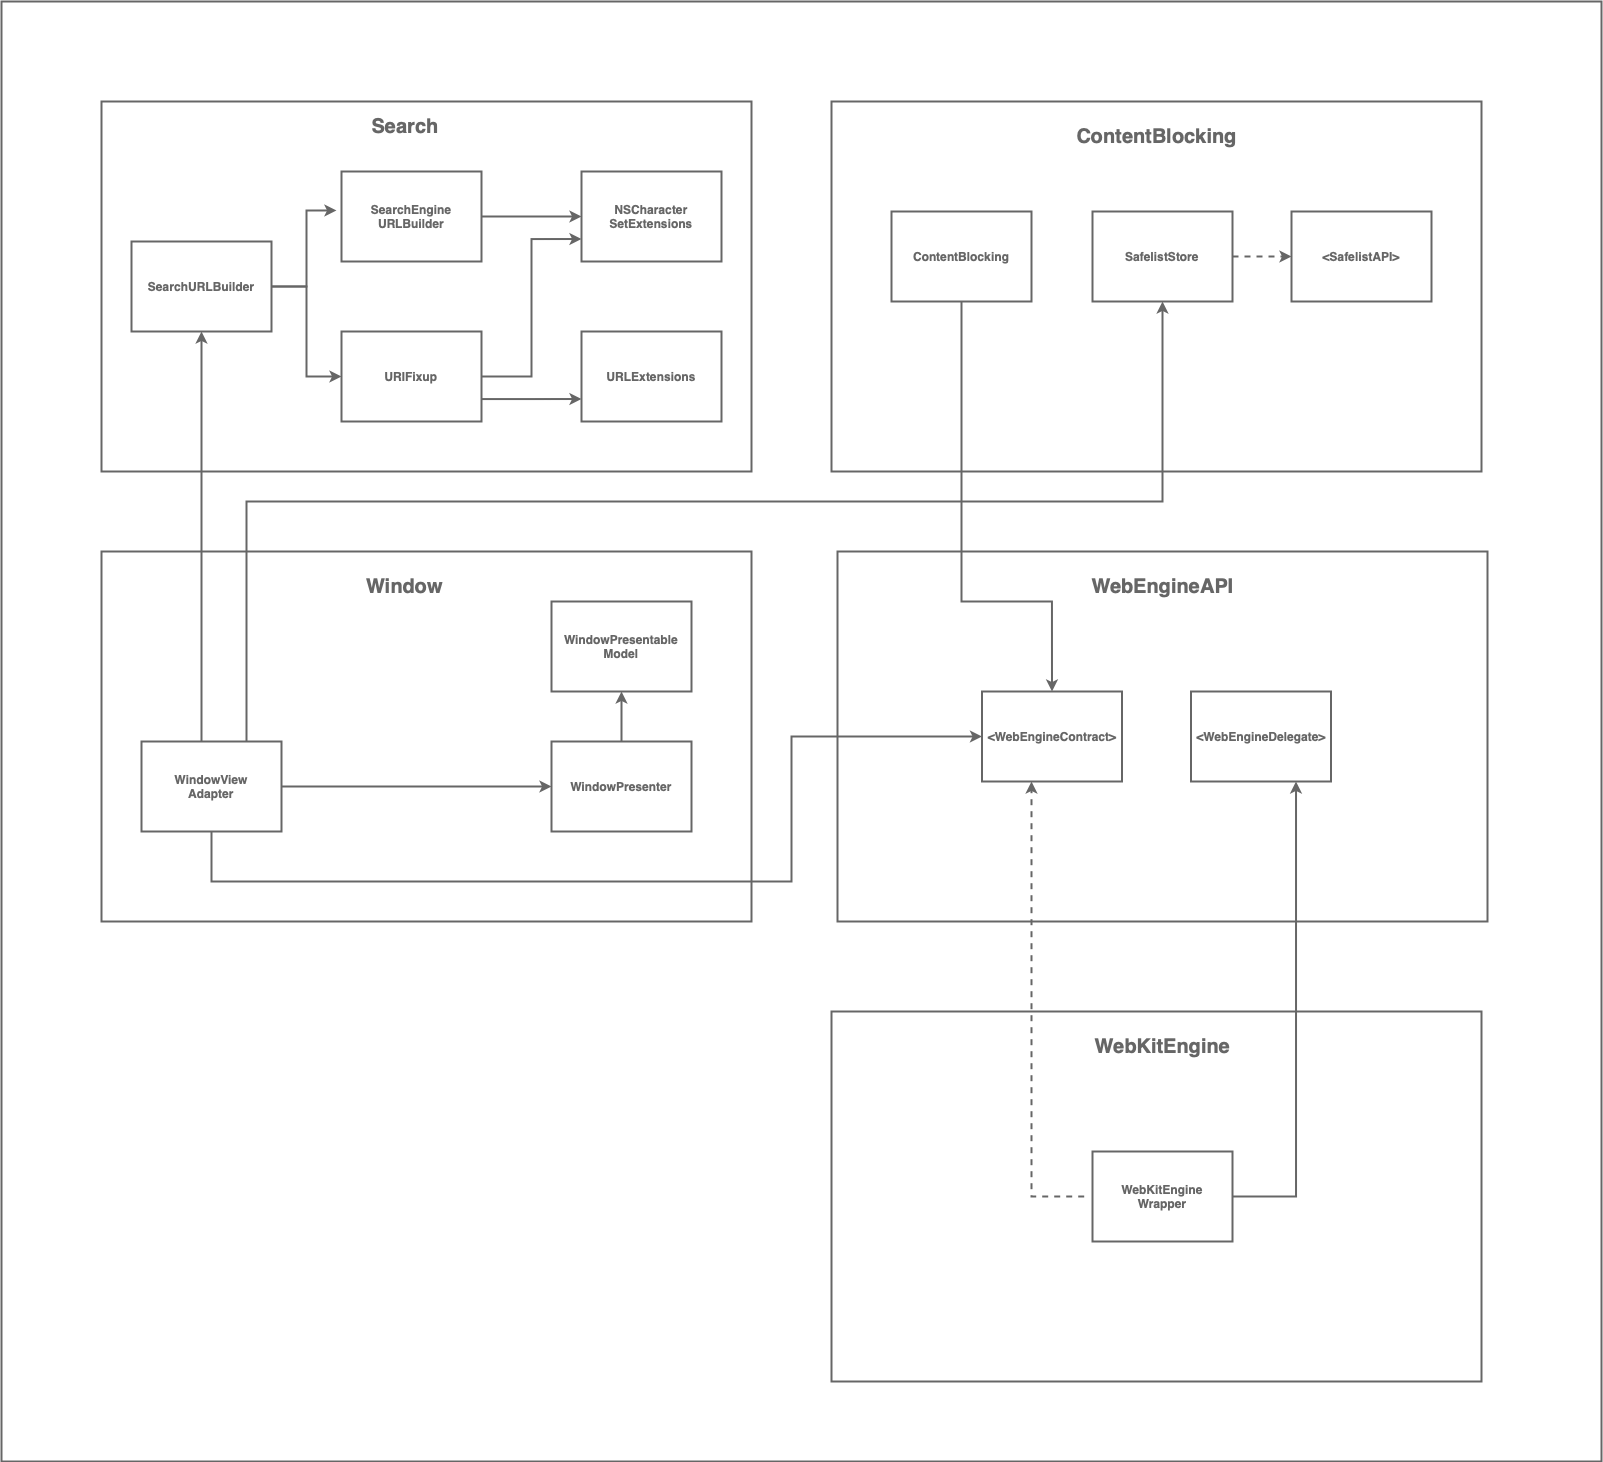

The diagram above was exported from draw.io. Its source (the exported page's mxGraphModel, read from the mxfile embedded in the PNG):
<mxGraphModel dx="1577" dy="976" grid="1" gridSize="10" guides="1" tooltips="1" connect="1" arrows="1" fold="1" page="1" pageScale="1" pageWidth="827" pageHeight="1169" math="0" shadow="0">
  <root>
    <mxCell id="0" />
    <mxCell id="1" parent="0" />
    <mxCell id="2" value="" style="rounded=0;whiteSpace=wrap;html=1;fillColor=none;strokeWidth=2;strokeColor=#999999;fontColor=#999999;" vertex="1" parent="1">
      <mxGeometry x="10" y="70" width="1600" height="1460" as="geometry" />
    </mxCell>
    <mxCell id="3" value="" style="rounded=0;whiteSpace=wrap;html=1;fillColor=none;strokeWidth=2;strokeColor=#999999;fontColor=#999999;" vertex="1" parent="1">
      <mxGeometry x="110" y="170" width="650" height="370" as="geometry" />
    </mxCell>
    <mxCell id="4" value="Search" style="text;html=1;align=center;verticalAlign=middle;whiteSpace=wrap;rounded=0;fontColor=#999999;fontStyle=1;fontSize=20;" vertex="1" parent="1">
      <mxGeometry x="384" y="180" width="60" height="30" as="geometry" />
    </mxCell>
    <mxCell id="5" style="edgeStyle=orthogonalEdgeStyle;rounded=0;orthogonalLoop=1;jettySize=auto;html=1;entryX=0;entryY=0.5;entryDx=0;entryDy=0;strokeWidth=2;strokeColor=#999999;" edge="1" source="6" target="11" parent="1">
      <mxGeometry relative="1" as="geometry" />
    </mxCell>
    <mxCell id="6" value="&lt;font color=&quot;#999999&quot;&gt;&lt;b&gt;SearchURLBuilder&lt;/b&gt;&lt;/font&gt;" style="rounded=0;whiteSpace=wrap;html=1;fillColor=none;strokeColor=#999999;strokeWidth=2;" vertex="1" parent="1">
      <mxGeometry x="140" y="310" width="140" height="90" as="geometry" />
    </mxCell>
    <mxCell id="7" style="edgeStyle=orthogonalEdgeStyle;rounded=0;orthogonalLoop=1;jettySize=auto;html=1;entryX=0;entryY=0.5;entryDx=0;entryDy=0;strokeWidth=2;strokeColor=#999999;" edge="1" source="8" target="12" parent="1">
      <mxGeometry relative="1" as="geometry" />
    </mxCell>
    <mxCell id="8" value="&lt;font color=&quot;#999999&quot;&gt;&lt;b&gt;SearchEngine&lt;/b&gt;&lt;/font&gt;&lt;div&gt;&lt;font color=&quot;#999999&quot;&gt;&lt;b&gt;URLBuilder&lt;/b&gt;&lt;/font&gt;&lt;/div&gt;" style="rounded=0;whiteSpace=wrap;html=1;fillColor=none;strokeColor=#999999;strokeWidth=2;" vertex="1" parent="1">
      <mxGeometry x="350" y="240" width="140" height="90" as="geometry" />
    </mxCell>
    <mxCell id="9" style="edgeStyle=orthogonalEdgeStyle;rounded=0;orthogonalLoop=1;jettySize=auto;html=1;entryX=0;entryY=0.75;entryDx=0;entryDy=0;strokeWidth=2;strokeColor=#999999;" edge="1" source="11" target="12" parent="1">
      <mxGeometry relative="1" as="geometry" />
    </mxCell>
    <mxCell id="10" style="edgeStyle=orthogonalEdgeStyle;rounded=0;orthogonalLoop=1;jettySize=auto;html=1;entryX=0;entryY=0.75;entryDx=0;entryDy=0;strokeWidth=2;strokeColor=#999999;" edge="1" source="11" target="13" parent="1">
      <mxGeometry relative="1" as="geometry">
        <Array as="points">
          <mxPoint x="540" y="468" />
        </Array>
      </mxGeometry>
    </mxCell>
    <mxCell id="11" value="&lt;font color=&quot;#999999&quot;&gt;&lt;span style=&quot;caret-color: rgb(153, 153, 153);&quot;&gt;&lt;b&gt;URIFixup&lt;/b&gt;&lt;/span&gt;&lt;/font&gt;" style="rounded=0;whiteSpace=wrap;html=1;fillColor=none;strokeColor=#999999;strokeWidth=2;" vertex="1" parent="1">
      <mxGeometry x="350" y="400" width="140" height="90" as="geometry" />
    </mxCell>
    <mxCell id="12" value="&lt;font color=&quot;#999999&quot;&gt;&lt;span style=&quot;caret-color: rgb(153, 153, 153);&quot;&gt;&lt;b&gt;NSCharacter&lt;/b&gt;&lt;/span&gt;&lt;/font&gt;&lt;div&gt;&lt;b style=&quot;caret-color: rgb(153, 153, 153); color: rgb(153, 153, 153);&quot;&gt;SetExtensions&lt;/b&gt;&lt;/div&gt;" style="rounded=0;whiteSpace=wrap;html=1;fillColor=none;strokeColor=#999999;strokeWidth=2;" vertex="1" parent="1">
      <mxGeometry x="590" y="240" width="140" height="90" as="geometry" />
    </mxCell>
    <mxCell id="13" value="&lt;font color=&quot;#999999&quot;&gt;&lt;span style=&quot;caret-color: rgb(153, 153, 153);&quot;&gt;&lt;b&gt;URLExtensions&lt;/b&gt;&lt;/span&gt;&lt;/font&gt;" style="rounded=0;whiteSpace=wrap;html=1;fillColor=none;strokeColor=#999999;strokeWidth=2;" vertex="1" parent="1">
      <mxGeometry x="590" y="400" width="140" height="90" as="geometry" />
    </mxCell>
    <mxCell id="14" style="edgeStyle=orthogonalEdgeStyle;rounded=0;orthogonalLoop=1;jettySize=auto;html=1;entryX=-0.036;entryY=0.433;entryDx=0;entryDy=0;entryPerimeter=0;strokeWidth=2;strokeColor=#999999;" edge="1" source="6" target="8" parent="1">
      <mxGeometry relative="1" as="geometry" />
    </mxCell>
    <mxCell id="15" value="" style="rounded=0;whiteSpace=wrap;html=1;fillColor=none;strokeWidth=2;strokeColor=#999999;fontColor=#999999;" vertex="1" parent="1">
      <mxGeometry x="840" y="170" width="650" height="370" as="geometry" />
    </mxCell>
    <mxCell id="16" value="ContentBlocking" style="text;html=1;align=center;verticalAlign=middle;whiteSpace=wrap;rounded=0;fontColor=#999999;fontStyle=1;fontSize=20;" vertex="1" parent="1">
      <mxGeometry x="1072.5" y="190" width="185" height="30" as="geometry" />
    </mxCell>
    <mxCell id="17" style="edgeStyle=orthogonalEdgeStyle;rounded=0;orthogonalLoop=1;jettySize=auto;html=1;entryX=0.5;entryY=0;entryDx=0;entryDy=0;strokeWidth=2;strokeColor=#999999;" edge="1" source="18" target="34" parent="1">
      <mxGeometry relative="1" as="geometry">
        <Array as="points">
          <mxPoint x="970" y="670" />
          <mxPoint x="1060" y="670" />
        </Array>
      </mxGeometry>
    </mxCell>
    <mxCell id="18" value="&lt;font color=&quot;#999999&quot;&gt;&lt;span style=&quot;caret-color: rgb(153, 153, 153);&quot;&gt;&lt;b&gt;ContentBlocking&lt;/b&gt;&lt;/span&gt;&lt;/font&gt;" style="rounded=0;whiteSpace=wrap;html=1;fillColor=none;strokeColor=#999999;strokeWidth=2;" vertex="1" parent="1">
      <mxGeometry x="900" y="280" width="140" height="90" as="geometry" />
    </mxCell>
    <mxCell id="19" style="edgeStyle=orthogonalEdgeStyle;rounded=0;orthogonalLoop=1;jettySize=auto;html=1;entryX=0;entryY=0.5;entryDx=0;entryDy=0;strokeWidth=2;dashed=1;strokeColor=#999999;" edge="1" source="20" target="21" parent="1">
      <mxGeometry relative="1" as="geometry" />
    </mxCell>
    <mxCell id="20" value="&lt;font color=&quot;#999999&quot;&gt;&lt;span style=&quot;caret-color: rgb(153, 153, 153);&quot;&gt;&lt;b&gt;SafelistStore&lt;/b&gt;&lt;/span&gt;&lt;/font&gt;" style="rounded=0;whiteSpace=wrap;html=1;fillColor=none;strokeColor=#999999;strokeWidth=2;" vertex="1" parent="1">
      <mxGeometry x="1101" y="280" width="140" height="90" as="geometry" />
    </mxCell>
    <mxCell id="21" value="&lt;font color=&quot;#999999&quot;&gt;&lt;span style=&quot;caret-color: rgb(153, 153, 153);&quot;&gt;&lt;b&gt;&amp;lt;SafelistAPI&amp;gt;&lt;/b&gt;&lt;/span&gt;&lt;/font&gt;" style="rounded=0;whiteSpace=wrap;html=1;fillColor=none;strokeColor=#999999;strokeWidth=2;" vertex="1" parent="1">
      <mxGeometry x="1300" y="280" width="140" height="90" as="geometry" />
    </mxCell>
    <mxCell id="22" value="" style="rounded=0;whiteSpace=wrap;html=1;fillColor=none;strokeWidth=2;strokeColor=#999999;fontColor=#999999;" vertex="1" parent="1">
      <mxGeometry x="110" y="620" width="650" height="370" as="geometry" />
    </mxCell>
    <mxCell id="23" style="edgeStyle=orthogonalEdgeStyle;rounded=0;orthogonalLoop=1;jettySize=auto;html=1;entryX=0;entryY=0.5;entryDx=0;entryDy=0;strokeColor=#999999;strokeWidth=2;" edge="1" source="27" target="29" parent="1">
      <mxGeometry relative="1" as="geometry" />
    </mxCell>
    <mxCell id="24" style="edgeStyle=orthogonalEdgeStyle;rounded=0;orthogonalLoop=1;jettySize=auto;html=1;entryX=0.5;entryY=1;entryDx=0;entryDy=0;strokeWidth=2;strokeColor=#999999;exitX=0.75;exitY=0;exitDx=0;exitDy=0;" edge="1" source="27" target="20" parent="1">
      <mxGeometry relative="1" as="geometry">
        <Array as="points">
          <mxPoint x="255" y="570" />
          <mxPoint x="1171" y="570" />
        </Array>
      </mxGeometry>
    </mxCell>
    <mxCell id="25" style="edgeStyle=orthogonalEdgeStyle;rounded=0;orthogonalLoop=1;jettySize=auto;html=1;entryX=0;entryY=0.5;entryDx=0;entryDy=0;strokeWidth=2;strokeColor=#999999;" edge="1" source="27" target="34" parent="1">
      <mxGeometry relative="1" as="geometry">
        <Array as="points">
          <mxPoint x="220" y="950" />
          <mxPoint x="800" y="950" />
          <mxPoint x="800" y="805" />
        </Array>
      </mxGeometry>
    </mxCell>
    <mxCell id="26" style="edgeStyle=orthogonalEdgeStyle;rounded=0;orthogonalLoop=1;jettySize=auto;html=1;entryX=0.5;entryY=1;entryDx=0;entryDy=0;strokeWidth=2;strokeColor=#999999;" edge="1" source="27" target="6" parent="1">
      <mxGeometry relative="1" as="geometry">
        <Array as="points">
          <mxPoint x="210" y="710" />
          <mxPoint x="210" y="710" />
        </Array>
      </mxGeometry>
    </mxCell>
    <mxCell id="27" value="&lt;font color=&quot;#999999&quot;&gt;&lt;span style=&quot;caret-color: rgb(153, 153, 153);&quot;&gt;&lt;b&gt;WindowView&lt;/b&gt;&lt;/span&gt;&lt;/font&gt;&lt;div&gt;&lt;font color=&quot;#999999&quot;&gt;&lt;span style=&quot;caret-color: rgb(153, 153, 153);&quot;&gt;&lt;b&gt;Adapter&lt;/b&gt;&lt;/span&gt;&lt;/font&gt;&lt;/div&gt;" style="rounded=0;whiteSpace=wrap;html=1;fillColor=none;strokeColor=#999999;strokeWidth=2;" vertex="1" parent="1">
      <mxGeometry x="150" y="810" width="140" height="90" as="geometry" />
    </mxCell>
    <mxCell id="28" style="edgeStyle=orthogonalEdgeStyle;rounded=0;orthogonalLoop=1;jettySize=auto;html=1;entryX=0.5;entryY=1;entryDx=0;entryDy=0;strokeColor=#999999;strokeWidth=2;" edge="1" source="29" target="30" parent="1">
      <mxGeometry relative="1" as="geometry" />
    </mxCell>
    <mxCell id="29" value="&lt;font color=&quot;#999999&quot;&gt;&lt;span style=&quot;caret-color: rgb(153, 153, 153);&quot;&gt;&lt;b&gt;WindowPresenter&lt;/b&gt;&lt;/span&gt;&lt;/font&gt;" style="rounded=0;whiteSpace=wrap;html=1;fillColor=none;strokeColor=#999999;strokeWidth=2;" vertex="1" parent="1">
      <mxGeometry x="560" y="810" width="140" height="90" as="geometry" />
    </mxCell>
    <mxCell id="30" value="&lt;font color=&quot;#999999&quot;&gt;&lt;span style=&quot;caret-color: rgb(153, 153, 153);&quot;&gt;&lt;b&gt;WindowPresentable&lt;/b&gt;&lt;/span&gt;&lt;/font&gt;&lt;div&gt;&lt;font color=&quot;#999999&quot;&gt;&lt;span style=&quot;caret-color: rgb(153, 153, 153);&quot;&gt;&lt;b&gt;Model&lt;/b&gt;&lt;/span&gt;&lt;/font&gt;&lt;/div&gt;" style="rounded=0;whiteSpace=wrap;html=1;fillColor=none;strokeColor=#999999;strokeWidth=2;" vertex="1" parent="1">
      <mxGeometry x="560" y="670" width="140" height="90" as="geometry" />
    </mxCell>
    <mxCell id="31" value="Window" style="text;html=1;align=center;verticalAlign=middle;whiteSpace=wrap;rounded=0;fontColor=#999999;fontStyle=1;fontSize=20;" vertex="1" parent="1">
      <mxGeometry x="321.5" y="640" width="185" height="30" as="geometry" />
    </mxCell>
    <mxCell id="32" value="" style="rounded=0;whiteSpace=wrap;html=1;fillColor=none;strokeWidth=2;strokeColor=#999999;fontColor=#999999;" vertex="1" parent="1">
      <mxGeometry x="846" y="620" width="650" height="370" as="geometry" />
    </mxCell>
    <mxCell id="33" value="WebEngineAPI" style="text;html=1;align=center;verticalAlign=middle;whiteSpace=wrap;rounded=0;fontColor=#999999;fontStyle=1;fontSize=20;" vertex="1" parent="1">
      <mxGeometry x="1078.5" y="640" width="185" height="30" as="geometry" />
    </mxCell>
    <mxCell id="34" value="&lt;font color=&quot;#999999&quot;&gt;&lt;span style=&quot;caret-color: rgb(153, 153, 153);&quot;&gt;&lt;b&gt;&amp;lt;WebEngineContract&amp;gt;&lt;/b&gt;&lt;/span&gt;&lt;/font&gt;" style="rounded=0;whiteSpace=wrap;html=1;fillColor=none;strokeColor=#999999;strokeWidth=2;" vertex="1" parent="1">
      <mxGeometry x="990.5" y="760" width="140" height="90" as="geometry" />
    </mxCell>
    <mxCell id="35" value="&lt;font color=&quot;#999999&quot;&gt;&lt;span style=&quot;caret-color: rgb(153, 153, 153);&quot;&gt;&lt;b&gt;&amp;lt;WebEngineDelegate&amp;gt;&lt;/b&gt;&lt;/span&gt;&lt;/font&gt;" style="rounded=0;whiteSpace=wrap;html=1;fillColor=none;strokeColor=#999999;strokeWidth=2;" vertex="1" parent="1">
      <mxGeometry x="1199.5" y="760" width="140" height="90" as="geometry" />
    </mxCell>
    <mxCell id="36" value="" style="rounded=0;whiteSpace=wrap;html=1;fillColor=none;strokeWidth=2;strokeColor=#999999;fontColor=#999999;" vertex="1" parent="1">
      <mxGeometry x="840" y="1080" width="650" height="370" as="geometry" />
    </mxCell>
    <mxCell id="37" value="WebKitEngine" style="text;html=1;align=center;verticalAlign=middle;whiteSpace=wrap;rounded=0;fontColor=#999999;fontStyle=1;fontSize=20;" vertex="1" parent="1">
      <mxGeometry x="1078.5" y="1100" width="185" height="30" as="geometry" />
    </mxCell>
    <mxCell id="38" style="edgeStyle=orthogonalEdgeStyle;rounded=0;orthogonalLoop=1;jettySize=auto;html=1;entryX=0.75;entryY=1;entryDx=0;entryDy=0;strokeWidth=2;strokeColor=#999999;" edge="1" source="39" target="35" parent="1">
      <mxGeometry relative="1" as="geometry">
        <Array as="points">
          <mxPoint x="1305" y="1265" />
        </Array>
      </mxGeometry>
    </mxCell>
    <mxCell id="39" value="&lt;font color=&quot;#999999&quot;&gt;&lt;span style=&quot;caret-color: rgb(153, 153, 153);&quot;&gt;&lt;b&gt;WebKitEngine&lt;/b&gt;&lt;/span&gt;&lt;/font&gt;&lt;div&gt;&lt;font color=&quot;#999999&quot;&gt;&lt;span style=&quot;caret-color: rgb(153, 153, 153);&quot;&gt;&lt;b&gt;Wrapper&lt;/b&gt;&lt;/span&gt;&lt;/font&gt;&lt;/div&gt;" style="rounded=0;whiteSpace=wrap;html=1;fillColor=none;strokeColor=#999999;strokeWidth=2;" vertex="1" parent="1">
      <mxGeometry x="1101" y="1220" width="140" height="90" as="geometry" />
    </mxCell>
    <mxCell id="40" style="edgeStyle=orthogonalEdgeStyle;rounded=0;orthogonalLoop=1;jettySize=auto;html=1;strokeWidth=2;strokeColor=#999999;dashed=1;" edge="1" parent="1">
      <mxGeometry relative="1" as="geometry">
        <mxPoint x="1092.7100000000005" y="1265" as="sourcePoint" />
        <mxPoint x="1040" y="850" as="targetPoint" />
        <Array as="points">
          <mxPoint x="1040" y="1265" />
        </Array>
      </mxGeometry>
    </mxCell>
  </root>
</mxGraphModel>